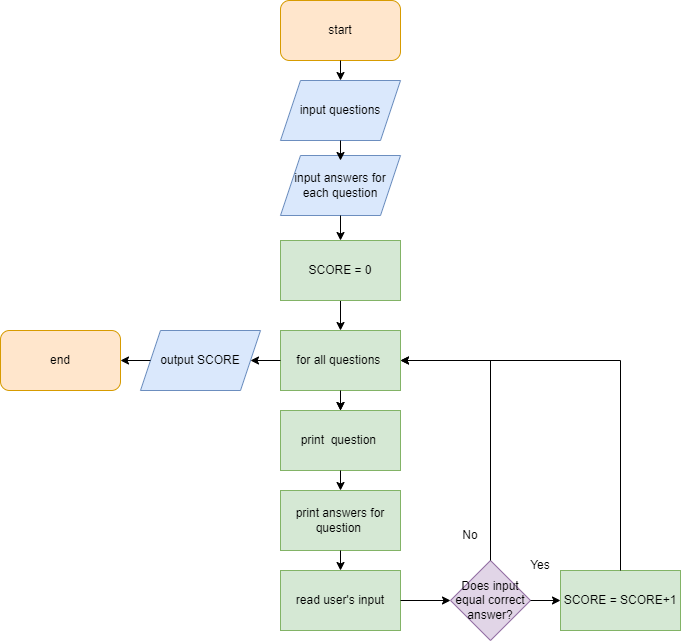

The diagram above was exported from draw.io. Its source (the exported page's mxGraphModel, read from the mxfile embedded in the PNG):
<mxGraphModel dx="782" dy="475" grid="1" gridSize="10" guides="1" tooltips="1" connect="1" arrows="1" fold="1" page="1" pageScale="1" pageWidth="827" pageHeight="1169" math="0" shadow="0">
  <root>
    <mxCell id="0" />
    <mxCell id="1" parent="0" />
    <mxCell id="Nc8WaWZ0LeikUCmyQqMk-2" value="start" style="rounded=1;whiteSpace=wrap;html=1;fillColor=#ffe6cc;strokeColor=#d79b00;" parent="1" vertex="1">
      <mxGeometry x="310" y="320" width="120" height="60" as="geometry" />
    </mxCell>
    <mxCell id="Nc8WaWZ0LeikUCmyQqMk-6" value="print answers for question&amp;nbsp;" style="rounded=0;whiteSpace=wrap;html=1;fillColor=#d5e8d4;strokeColor=#82b366;" parent="1" vertex="1">
      <mxGeometry x="310" y="810" width="120" height="60" as="geometry" />
    </mxCell>
    <mxCell id="Nc8WaWZ0LeikUCmyQqMk-7" value="read user's input" style="rounded=0;whiteSpace=wrap;html=1;fillColor=#d5e8d4;strokeColor=#82b366;" parent="1" vertex="1">
      <mxGeometry x="310" y="890" width="120" height="60" as="geometry" />
    </mxCell>
    <mxCell id="Nc8WaWZ0LeikUCmyQqMk-29" value="" style="edgeStyle=orthogonalEdgeStyle;rounded=0;orthogonalLoop=1;jettySize=auto;html=1;" parent="1" source="Nc8WaWZ0LeikUCmyQqMk-8" target="Nc8WaWZ0LeikUCmyQqMk-10" edge="1">
      <mxGeometry relative="1" as="geometry" />
    </mxCell>
    <mxCell id="Nc8WaWZ0LeikUCmyQqMk-8" value="for all questions&amp;nbsp;" style="rounded=0;whiteSpace=wrap;html=1;fillColor=#d5e8d4;strokeColor=#82b366;" parent="1" vertex="1">
      <mxGeometry x="310" y="650" width="120" height="60" as="geometry" />
    </mxCell>
    <mxCell id="Nc8WaWZ0LeikUCmyQqMk-10" value="print&amp;nbsp; question&amp;nbsp;" style="rounded=0;whiteSpace=wrap;html=1;fillColor=#d5e8d4;strokeColor=#82b366;" parent="1" vertex="1">
      <mxGeometry x="310" y="730" width="120" height="60" as="geometry" />
    </mxCell>
    <mxCell id="Nc8WaWZ0LeikUCmyQqMk-11" value="Does input equal correct answer?" style="rhombus;whiteSpace=wrap;html=1;fillColor=#e1d5e7;strokeColor=#9673a6;" parent="1" vertex="1">
      <mxGeometry x="480" y="880" width="80" height="80" as="geometry" />
    </mxCell>
    <mxCell id="Nc8WaWZ0LeikUCmyQqMk-13" value="SCORE = SCORE+1" style="rounded=0;whiteSpace=wrap;html=1;fillColor=#d5e8d4;strokeColor=#82b366;" parent="1" vertex="1">
      <mxGeometry x="590" y="890" width="120" height="60" as="geometry" />
    </mxCell>
    <mxCell id="Nc8WaWZ0LeikUCmyQqMk-14" value="" style="endArrow=classic;html=1;rounded=0;exitX=1;exitY=0.5;exitDx=0;exitDy=0;entryX=0;entryY=0.5;entryDx=0;entryDy=0;" parent="1" source="Nc8WaWZ0LeikUCmyQqMk-11" target="Nc8WaWZ0LeikUCmyQqMk-13" edge="1">
      <mxGeometry width="50" height="50" relative="1" as="geometry">
        <mxPoint x="400" y="820" as="sourcePoint" />
        <mxPoint x="450" y="770" as="targetPoint" />
      </mxGeometry>
    </mxCell>
    <mxCell id="Nc8WaWZ0LeikUCmyQqMk-15" value="" style="endArrow=classic;html=1;rounded=0;exitX=1;exitY=0.5;exitDx=0;exitDy=0;entryX=0;entryY=0.5;entryDx=0;entryDy=0;" parent="1" source="Nc8WaWZ0LeikUCmyQqMk-7" target="Nc8WaWZ0LeikUCmyQqMk-11" edge="1">
      <mxGeometry width="50" height="50" relative="1" as="geometry">
        <mxPoint x="570" y="930" as="sourcePoint" />
        <mxPoint x="600" y="930" as="targetPoint" />
      </mxGeometry>
    </mxCell>
    <mxCell id="Nc8WaWZ0LeikUCmyQqMk-16" value="" style="endArrow=classic;html=1;rounded=0;exitX=0.5;exitY=0;exitDx=0;exitDy=0;entryX=1;entryY=0.5;entryDx=0;entryDy=0;" parent="1" source="Nc8WaWZ0LeikUCmyQqMk-11" target="Nc8WaWZ0LeikUCmyQqMk-8" edge="1">
      <mxGeometry width="50" height="50" relative="1" as="geometry">
        <mxPoint x="390" y="690" as="sourcePoint" />
        <mxPoint x="440" y="640" as="targetPoint" />
        <Array as="points">
          <mxPoint x="520" y="680" />
        </Array>
      </mxGeometry>
    </mxCell>
    <mxCell id="Nc8WaWZ0LeikUCmyQqMk-17" value="" style="endArrow=classic;html=1;rounded=0;exitX=0.5;exitY=0;exitDx=0;exitDy=0;" parent="1" source="Nc8WaWZ0LeikUCmyQqMk-13" edge="1">
      <mxGeometry width="50" height="50" relative="1" as="geometry">
        <mxPoint x="640" y="840" as="sourcePoint" />
        <mxPoint x="430" y="680" as="targetPoint" />
        <Array as="points">
          <mxPoint x="650" y="680" />
        </Array>
      </mxGeometry>
    </mxCell>
    <mxCell id="Nc8WaWZ0LeikUCmyQqMk-18" value="No" style="text;html=1;strokeColor=none;fillColor=none;align=center;verticalAlign=middle;whiteSpace=wrap;rounded=0;" parent="1" vertex="1">
      <mxGeometry x="470" y="840" width="60" height="30" as="geometry" />
    </mxCell>
    <mxCell id="Nc8WaWZ0LeikUCmyQqMk-21" value="Yes" style="text;html=1;strokeColor=none;fillColor=none;align=center;verticalAlign=middle;whiteSpace=wrap;rounded=0;" parent="1" vertex="1">
      <mxGeometry x="540" y="870" width="60" height="30" as="geometry" />
    </mxCell>
    <mxCell id="Nc8WaWZ0LeikUCmyQqMk-22" value="" style="endArrow=classic;html=1;rounded=0;exitX=0.5;exitY=1;exitDx=0;exitDy=0;entryX=0.5;entryY=0;entryDx=0;entryDy=0;" parent="1" source="Nc8WaWZ0LeikUCmyQqMk-2" target="Nc8WaWZ0LeikUCmyQqMk-43" edge="1">
      <mxGeometry width="50" height="50" relative="1" as="geometry">
        <mxPoint x="390" y="360" as="sourcePoint" />
        <mxPoint x="380" y="160" as="targetPoint" />
      </mxGeometry>
    </mxCell>
    <mxCell id="Nc8WaWZ0LeikUCmyQqMk-26" value="" style="endArrow=classic;html=1;rounded=0;entryX=0.5;entryY=0;entryDx=0;entryDy=0;exitX=0.5;exitY=1;exitDx=0;exitDy=0;" parent="1" source="MOVk4d2kSl6S6vqTDvig-1" target="Nc8WaWZ0LeikUCmyQqMk-8" edge="1">
      <mxGeometry width="50" height="50" relative="1" as="geometry">
        <mxPoint x="370" y="630" as="sourcePoint" />
        <mxPoint x="410" y="379.9999999999999" as="targetPoint" />
      </mxGeometry>
    </mxCell>
    <mxCell id="Nc8WaWZ0LeikUCmyQqMk-27" value="" style="endArrow=classic;html=1;rounded=0;entryX=0.5;entryY=0;entryDx=0;entryDy=0;" parent="1" target="Nc8WaWZ0LeikUCmyQqMk-10" edge="1">
      <mxGeometry width="50" height="50" relative="1" as="geometry">
        <mxPoint x="370" y="710" as="sourcePoint" />
        <mxPoint x="380" y="540" as="targetPoint" />
      </mxGeometry>
    </mxCell>
    <mxCell id="Nc8WaWZ0LeikUCmyQqMk-28" value="" style="endArrow=classic;html=1;rounded=0;entryX=0.5;entryY=0;entryDx=0;entryDy=0;exitX=0.5;exitY=1;exitDx=0;exitDy=0;" parent="1" source="Nc8WaWZ0LeikUCmyQqMk-10" target="Nc8WaWZ0LeikUCmyQqMk-6" edge="1">
      <mxGeometry width="50" height="50" relative="1" as="geometry">
        <mxPoint x="390" y="530" as="sourcePoint" />
        <mxPoint x="390" y="550" as="targetPoint" />
      </mxGeometry>
    </mxCell>
    <mxCell id="Nc8WaWZ0LeikUCmyQqMk-30" value="" style="endArrow=classic;html=1;rounded=0;entryX=0.5;entryY=0;entryDx=0;entryDy=0;exitX=0.5;exitY=1;exitDx=0;exitDy=0;" parent="1" source="Nc8WaWZ0LeikUCmyQqMk-6" target="Nc8WaWZ0LeikUCmyQqMk-7" edge="1">
      <mxGeometry width="50" height="50" relative="1" as="geometry">
        <mxPoint x="370" y="870" as="sourcePoint" />
        <mxPoint x="400" y="560" as="targetPoint" />
      </mxGeometry>
    </mxCell>
    <mxCell id="Nc8WaWZ0LeikUCmyQqMk-36" value="output SCORE" style="shape=parallelogram;perimeter=parallelogramPerimeter;whiteSpace=wrap;html=1;fixedSize=1;fillColor=#dae8fc;strokeColor=#6c8ebf;" parent="1" vertex="1">
      <mxGeometry x="170" y="650" width="120" height="60" as="geometry" />
    </mxCell>
    <mxCell id="Nc8WaWZ0LeikUCmyQqMk-37" value="end" style="rounded=1;whiteSpace=wrap;html=1;fillColor=#ffe6cc;strokeColor=#d79b00;" parent="1" vertex="1">
      <mxGeometry x="30" y="650" width="120" height="60" as="geometry" />
    </mxCell>
    <mxCell id="Nc8WaWZ0LeikUCmyQqMk-38" value="" style="endArrow=classic;html=1;rounded=0;entryX=1;entryY=0.5;entryDx=0;entryDy=0;exitX=0;exitY=0.5;exitDx=0;exitDy=0;" parent="1" source="Nc8WaWZ0LeikUCmyQqMk-36" target="Nc8WaWZ0LeikUCmyQqMk-37" edge="1">
      <mxGeometry width="50" height="50" relative="1" as="geometry">
        <mxPoint x="100" y="790" as="sourcePoint" />
        <mxPoint x="150" y="740" as="targetPoint" />
      </mxGeometry>
    </mxCell>
    <mxCell id="Nc8WaWZ0LeikUCmyQqMk-39" value="" style="endArrow=classic;html=1;rounded=0;entryX=1;entryY=0.5;entryDx=0;entryDy=0;exitX=0;exitY=0.5;exitDx=0;exitDy=0;" parent="1" source="Nc8WaWZ0LeikUCmyQqMk-8" target="Nc8WaWZ0LeikUCmyQqMk-36" edge="1">
      <mxGeometry width="50" height="50" relative="1" as="geometry">
        <mxPoint x="100" y="790" as="sourcePoint" />
        <mxPoint x="150" y="740" as="targetPoint" />
      </mxGeometry>
    </mxCell>
    <mxCell id="Nc8WaWZ0LeikUCmyQqMk-43" value="input questions" style="shape=parallelogram;perimeter=parallelogramPerimeter;whiteSpace=wrap;html=1;fixedSize=1;fillColor=#dae8fc;strokeColor=#6c8ebf;" parent="1" vertex="1">
      <mxGeometry x="310" y="400" width="120" height="60" as="geometry" />
    </mxCell>
    <mxCell id="yihpnKZjvx8U2qe91FIM-1" value="input answers for each question" style="shape=parallelogram;perimeter=parallelogramPerimeter;whiteSpace=wrap;html=1;fixedSize=1;fillColor=#dae8fc;strokeColor=#6c8ebf;" parent="1" vertex="1">
      <mxGeometry x="310" y="475" width="120" height="60" as="geometry" />
    </mxCell>
    <mxCell id="TJDonMWtUW9HpCbWBaCT-2" value="" style="endArrow=classic;html=1;rounded=0;exitX=0.5;exitY=1;exitDx=0;exitDy=0;" parent="1" source="Nc8WaWZ0LeikUCmyQqMk-43" edge="1">
      <mxGeometry width="50" height="50" relative="1" as="geometry">
        <mxPoint x="380" y="545" as="sourcePoint" />
        <mxPoint x="370" y="480" as="targetPoint" />
      </mxGeometry>
    </mxCell>
    <mxCell id="MOVk4d2kSl6S6vqTDvig-1" value="SCORE = 0" style="rounded=0;whiteSpace=wrap;html=1;fillColor=#d5e8d4;strokeColor=#82b366;" parent="1" vertex="1">
      <mxGeometry x="310" y="560" width="120" height="60" as="geometry" />
    </mxCell>
    <mxCell id="MOVk4d2kSl6S6vqTDvig-2" value="" style="endArrow=classic;html=1;rounded=0;exitX=0.5;exitY=1;exitDx=0;exitDy=0;" parent="1" source="yihpnKZjvx8U2qe91FIM-1" target="MOVk4d2kSl6S6vqTDvig-1" edge="1">
      <mxGeometry width="50" height="50" relative="1" as="geometry">
        <mxPoint x="380" y="630" as="sourcePoint" />
        <mxPoint x="380" y="659.9999999999998" as="targetPoint" />
      </mxGeometry>
    </mxCell>
  </root>
</mxGraphModel>